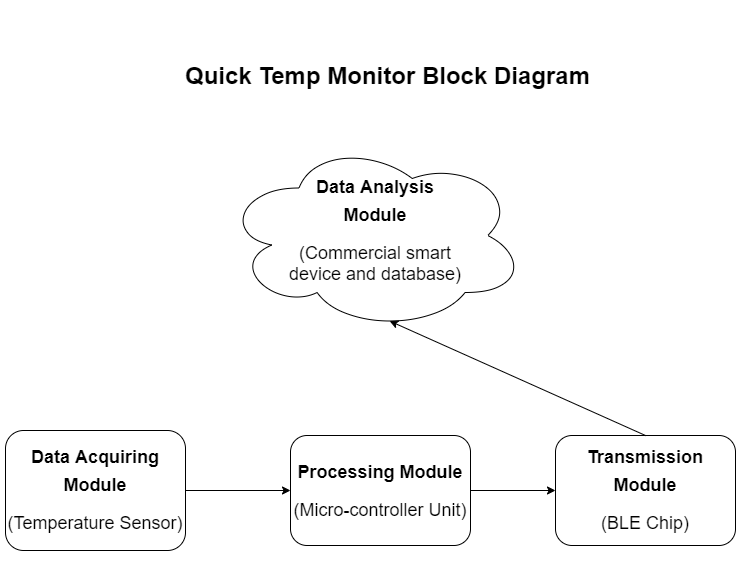

The diagram above was exported from draw.io. Its source (the exported page's mxGraphModel, read from the mxfile embedded in the PNG):
<mxGraphModel dx="1038" dy="548" grid="1" gridSize="10" guides="1" tooltips="1" connect="1" arrows="1" fold="1" page="1" pageScale="1" pageWidth="850" pageHeight="1100" math="0" shadow="0">
  <root>
    <mxCell id="0" />
    <mxCell id="1" parent="0" />
    <mxCell id="MRBoCPV2lkO-KmKkjbZN-1" value="" style="rounded=1;whiteSpace=wrap;html=1;" vertex="1" parent="1">
      <mxGeometry x="60" y="500" width="180" height="120" as="geometry" />
    </mxCell>
    <mxCell id="MRBoCPV2lkO-KmKkjbZN-2" value="" style="rounded=1;whiteSpace=wrap;html=1;" vertex="1" parent="1">
      <mxGeometry x="345" y="505" width="180" height="110" as="geometry" />
    </mxCell>
    <mxCell id="MRBoCPV2lkO-KmKkjbZN-3" value="" style="rounded=1;whiteSpace=wrap;html=1;" vertex="1" parent="1">
      <mxGeometry x="610" y="505" width="180" height="110" as="geometry" />
    </mxCell>
    <mxCell id="MRBoCPV2lkO-KmKkjbZN-4" value="" style="ellipse;shape=cloud;whiteSpace=wrap;html=1;" vertex="1" parent="1">
      <mxGeometry x="278" y="210" width="302" height="190" as="geometry" />
    </mxCell>
    <mxCell id="MRBoCPV2lkO-KmKkjbZN-5" value="" style="endArrow=classic;html=1;exitX=1;exitY=0.5;exitDx=0;exitDy=0;entryX=0;entryY=0.5;entryDx=0;entryDy=0;" edge="1" parent="1" source="MRBoCPV2lkO-KmKkjbZN-1" target="MRBoCPV2lkO-KmKkjbZN-2">
      <mxGeometry width="50" height="50" relative="1" as="geometry">
        <mxPoint x="410" y="520" as="sourcePoint" />
        <mxPoint x="460" y="470" as="targetPoint" />
      </mxGeometry>
    </mxCell>
    <mxCell id="MRBoCPV2lkO-KmKkjbZN-7" value="" style="endArrow=classic;html=1;entryX=0;entryY=0.5;entryDx=0;entryDy=0;exitX=1;exitY=0.5;exitDx=0;exitDy=0;" edge="1" parent="1" source="MRBoCPV2lkO-KmKkjbZN-2" target="MRBoCPV2lkO-KmKkjbZN-3">
      <mxGeometry width="50" height="50" relative="1" as="geometry">
        <mxPoint x="410" y="520" as="sourcePoint" />
        <mxPoint x="460" y="470" as="targetPoint" />
      </mxGeometry>
    </mxCell>
    <mxCell id="MRBoCPV2lkO-KmKkjbZN-8" value="" style="endArrow=classic;html=1;entryX=0.55;entryY=0.95;entryDx=0;entryDy=0;entryPerimeter=0;exitX=0.5;exitY=0;exitDx=0;exitDy=0;" edge="1" parent="1" source="MRBoCPV2lkO-KmKkjbZN-3" target="MRBoCPV2lkO-KmKkjbZN-4">
      <mxGeometry width="50" height="50" relative="1" as="geometry">
        <mxPoint x="410" y="520" as="sourcePoint" />
        <mxPoint x="460" y="470" as="targetPoint" />
      </mxGeometry>
    </mxCell>
    <mxCell id="MRBoCPV2lkO-KmKkjbZN-9" value="&lt;h1&gt;&lt;font style=&quot;font-size: 24px&quot;&gt;Quick Temp Monitor Block Diagram&lt;/font&gt;&lt;/h1&gt;" style="text;html=1;strokeColor=none;fillColor=none;spacing=5;spacingTop=-20;whiteSpace=wrap;overflow=hidden;rounded=0;align=center;fontSize=26;" vertex="1" parent="1">
      <mxGeometry x="140" y="80" width="605" height="110" as="geometry" />
    </mxCell>
    <mxCell id="MRBoCPV2lkO-KmKkjbZN-10" value="&lt;h1&gt;&lt;span style=&quot;font-size: 18px&quot;&gt;Data Acquiring Module&lt;/span&gt;&lt;/h1&gt;&lt;p&gt;&lt;font style=&quot;font-size: 18px&quot;&gt;(Temperature Sensor)&lt;/font&gt;&lt;/p&gt;" style="text;html=1;strokeColor=none;fillColor=none;spacing=5;spacingTop=-20;whiteSpace=wrap;overflow=hidden;rounded=0;align=center;" vertex="1" parent="1">
      <mxGeometry x="55" y="505" width="190" height="120" as="geometry" />
    </mxCell>
    <mxCell id="MRBoCPV2lkO-KmKkjbZN-12" value="&lt;h1&gt;&lt;span style=&quot;font-size: 18px&quot;&gt;Processing Module&lt;/span&gt;&lt;/h1&gt;&lt;p&gt;&lt;font style=&quot;font-size: 18px&quot;&gt;(Micro-controller Unit)&lt;/font&gt;&lt;/p&gt;" style="text;html=1;strokeColor=none;fillColor=none;spacing=5;spacingTop=-20;whiteSpace=wrap;overflow=hidden;rounded=0;align=center;" vertex="1" parent="1">
      <mxGeometry x="340" y="520" width="190" height="120" as="geometry" />
    </mxCell>
    <mxCell id="MRBoCPV2lkO-KmKkjbZN-13" value="&lt;h1&gt;&lt;span style=&quot;font-size: 18px&quot;&gt;Transmission Module&lt;/span&gt;&lt;/h1&gt;&lt;p&gt;&lt;font style=&quot;font-size: 18px&quot;&gt;(BLE Chip)&lt;/font&gt;&lt;/p&gt;" style="text;html=1;strokeColor=none;fillColor=none;spacing=5;spacingTop=-20;whiteSpace=wrap;overflow=hidden;rounded=0;align=center;" vertex="1" parent="1">
      <mxGeometry x="605" y="505" width="190" height="120" as="geometry" />
    </mxCell>
    <mxCell id="MRBoCPV2lkO-KmKkjbZN-14" value="&lt;h1&gt;&lt;span style=&quot;font-size: 18px&quot;&gt;Data Analysis Module&lt;/span&gt;&lt;/h1&gt;&lt;p&gt;&lt;font style=&quot;font-size: 18px&quot;&gt;(Commercial smart device and database)&lt;/font&gt;&lt;/p&gt;" style="text;html=1;strokeColor=none;fillColor=none;spacing=5;spacingTop=-20;whiteSpace=wrap;overflow=hidden;rounded=0;align=center;" vertex="1" parent="1">
      <mxGeometry x="335" y="235" width="190" height="120" as="geometry" />
    </mxCell>
  </root>
</mxGraphModel>